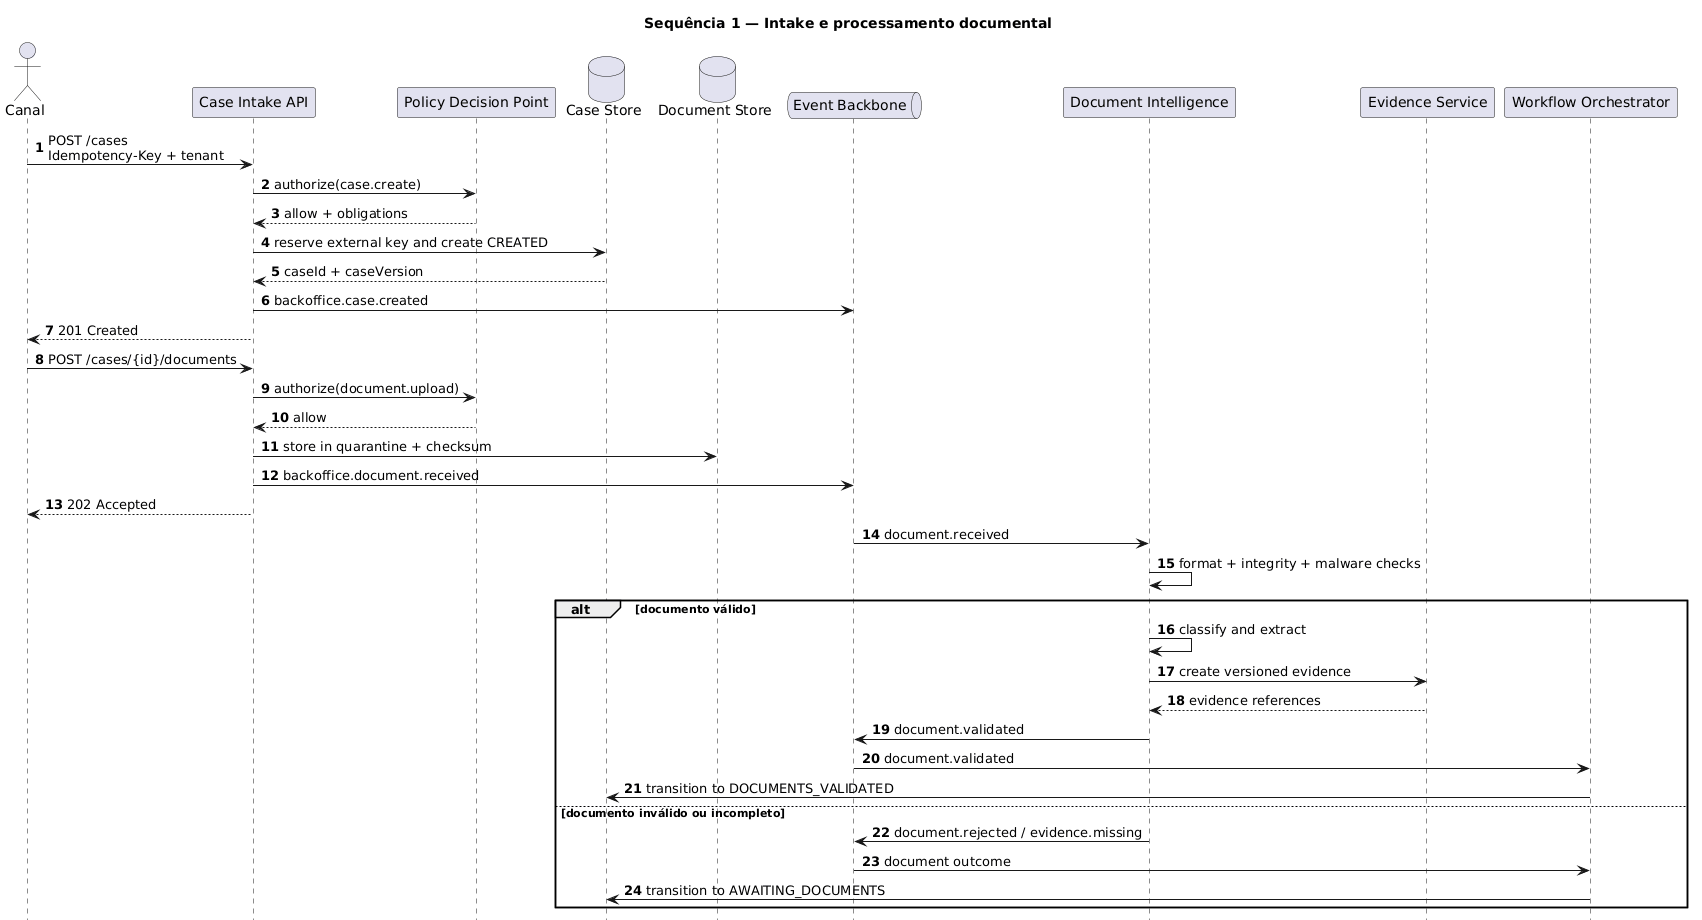

The diagram above was rendered by PlantUML. Its source (embedded in the PNG):
@startuml
title Sequência 1 — Intake e processamento documental
autonumber
hide footbox

actor "Canal" as Channel
participant "Case Intake API" as Intake
participant "Policy Decision Point" as PDP
database "Case Store" as CaseDb
database "Document Store" as DocStore
queue "Event Backbone" as Events
participant "Document Intelligence" as DocAI
participant "Evidence Service" as Evidence
participant "Workflow Orchestrator" as Workflow

Channel -> Intake: POST /cases\nIdempotency-Key + tenant
Intake -> PDP: authorize(case.create)
PDP --> Intake: allow + obligations
Intake -> CaseDb: reserve external key and create CREATED
CaseDb --> Intake: caseId + caseVersion
Intake -> Events: backoffice.case.created
Intake --> Channel: 201 Created

Channel -> Intake: POST /cases/{id}/documents
Intake -> PDP: authorize(document.upload)
PDP --> Intake: allow
Intake -> DocStore: store in quarantine + checksum
Intake -> Events: backoffice.document.received
Intake --> Channel: 202 Accepted

Events -> DocAI: document.received
DocAI -> DocAI: format + integrity + malware checks
alt documento válido
  DocAI -> DocAI: classify and extract
  DocAI -> Evidence: create versioned evidence
  Evidence --> DocAI: evidence references
  DocAI -> Events: document.validated
  Events -> Workflow: document.validated
  Workflow -> CaseDb: transition to DOCUMENTS_VALIDATED
else documento inválido ou incompleto
  DocAI -> Events: document.rejected / evidence.missing
  Events -> Workflow: document outcome
  Workflow -> CaseDb: transition to AWAITING_DOCUMENTS
end
@enduml